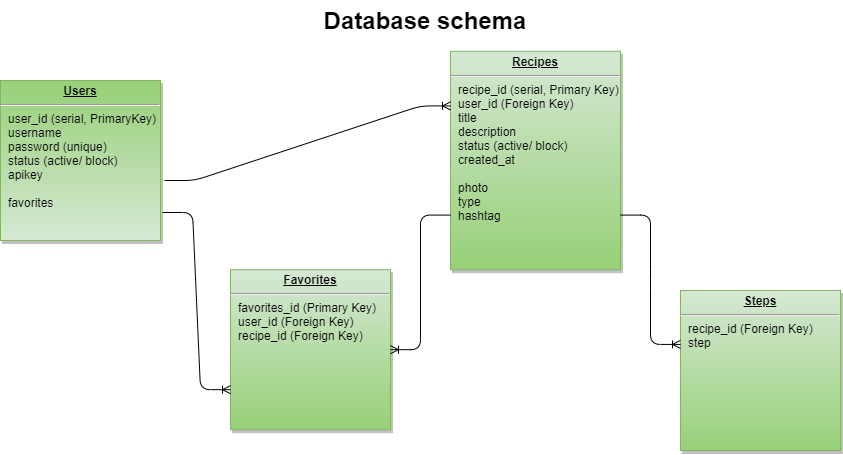

The diagram above was exported from draw.io. Its source (the exported page's mxGraphModel, read from the mxfile embedded in the PNG):
<mxGraphModel dx="1182" dy="732" grid="1" gridSize="10" guides="1" tooltips="1" connect="1" arrows="1" fold="1" page="1" pageScale="1" pageWidth="826" pageHeight="1169" background="none" math="0" shadow="0">
  <root>
    <mxCell id="0" />
    <mxCell id="1" parent="0" />
    <mxCell id="21" value="&lt;p style=&quot;margin: 0px ; margin-top: 4px ; text-align: center ; text-decoration: underline&quot;&gt;&lt;strong&gt;Recipes&lt;/strong&gt;&lt;br&gt;&lt;/p&gt;&lt;hr&gt;&lt;p style=&quot;margin: 0px ; margin-left: 8px&quot;&gt;recipe_id (serial, Primary Key)&lt;/p&gt;&lt;p style=&quot;margin: 0px ; margin-left: 8px&quot;&gt;user_id (Foreign Key)&lt;/p&gt;&lt;p style=&quot;margin: 0px ; margin-left: 8px&quot;&gt;&lt;span&gt;title&lt;/span&gt;&lt;br&gt;&lt;/p&gt;&lt;p style=&quot;margin: 0px ; margin-left: 8px&quot;&gt;description&lt;/p&gt;&lt;p style=&quot;margin: 0px ; margin-left: 8px&quot;&gt;status (active/ block)&lt;br&gt;&lt;/p&gt;&lt;p style=&quot;margin: 0px 0px 0px 8px&quot;&gt;created_at&lt;/p&gt;&lt;p style=&quot;margin: 0px ; margin-left: 8px&quot;&gt;&lt;span&gt;&lt;br&gt;&lt;/span&gt;&lt;/p&gt;&lt;p style=&quot;margin: 0px ; margin-left: 8px&quot;&gt;&lt;span&gt;photo&lt;/span&gt;&lt;br&gt;&lt;/p&gt;&lt;p style=&quot;margin: 0px ; margin-left: 8px&quot;&gt;type&lt;/p&gt;&lt;p style=&quot;margin: 0px ; margin-left: 8px&quot;&gt;&lt;span&gt;hashtag&lt;/span&gt;&lt;br&gt;&lt;/p&gt;&lt;p style=&quot;margin: 0px ; margin-left: 8px&quot;&gt;&lt;br&gt;&lt;/p&gt;" style="verticalAlign=top;align=left;overflow=fill;fontSize=12;fontFamily=Helvetica;html=1;strokeColor=#82b366;shadow=1;fillColor=#d5e8d4;gradientColor=#97d077;" parent="1" vertex="1">
      <mxGeometry x="490" y="90.82" width="170" height="218.36" as="geometry" />
    </mxCell>
    <mxCell id="25" value="&lt;p style=&quot;margin: 0px ; margin-top: 4px ; text-align: center ; text-decoration: underline&quot;&gt;&lt;b&gt;Users&lt;/b&gt;&lt;/p&gt;&lt;hr&gt;&lt;p style=&quot;margin: 0px ; margin-left: 8px&quot;&gt;user_id (serial, PrimaryKey)&lt;/p&gt;&lt;p style=&quot;margin: 0px ; margin-left: 8px&quot;&gt;username&lt;/p&gt;&lt;p style=&quot;margin: 0px ; margin-left: 8px&quot;&gt;password (unique)&lt;/p&gt;&lt;p style=&quot;margin: 0px ; margin-left: 8px&quot;&gt;status (active/ block)&lt;/p&gt;&lt;p style=&quot;margin: 0px ; margin-left: 8px&quot;&gt;apikey&lt;br&gt;&lt;/p&gt;&lt;p style=&quot;margin: 0px ; margin-left: 8px&quot;&gt;&lt;br&gt;&lt;/p&gt;&lt;p style=&quot;margin: 0px ; margin-left: 8px&quot;&gt;favorites&lt;/p&gt;&lt;p style=&quot;margin: 0px ; margin-left: 8px&quot;&gt;&lt;br&gt;&lt;/p&gt;" style="verticalAlign=top;align=left;overflow=fill;fontSize=12;fontFamily=Helvetica;html=1;shadow=1;gradientDirection=north;fillColor=#d5e8d4;strokeColor=#82b366;gradientColor=#97d077;" parent="1" vertex="1">
      <mxGeometry x="40.00000000000006" y="120.00000000000037" width="160" height="160" as="geometry" />
    </mxCell>
    <mxCell id="UKhX1Gp5zAe_a4xiDpSM-94" value="&lt;p style=&quot;margin: 0px ; margin-top: 4px ; text-align: center ; text-decoration: underline&quot;&gt;&lt;b&gt;Favorites&lt;/b&gt;&lt;/p&gt;&lt;hr&gt;&lt;p style=&quot;margin: 0px ; margin-left: 8px&quot;&gt;favorites_id (Primary Key)&lt;/p&gt;&lt;p style=&quot;margin: 0px ; margin-left: 8px&quot;&gt;user_id&amp;nbsp;(Foreign Key)&lt;/p&gt;&lt;p style=&quot;margin: 0px ; margin-left: 8px&quot;&gt;recipe_id&amp;nbsp;&lt;span&gt;(Foreign Key)&amp;nbsp;&lt;/span&gt;&lt;/p&gt;&lt;p style=&quot;margin: 0px ; margin-left: 8px&quot;&gt;&lt;br&gt;&lt;/p&gt;" style="verticalAlign=top;align=left;overflow=fill;fontSize=12;fontFamily=Helvetica;html=1;shadow=1;fillColor=#d5e8d4;strokeColor=#82b366;gradientColor=#97d077;" parent="1" vertex="1">
      <mxGeometry x="270" y="309.1800000000004" width="160" height="160" as="geometry" />
    </mxCell>
    <mxCell id="UKhX1Gp5zAe_a4xiDpSM-101" value="Database schema" style="text;html=1;strokeColor=none;fillColor=none;align=center;verticalAlign=middle;whiteSpace=wrap;rounded=0;fontSize=24;fontStyle=1" parent="1" vertex="1">
      <mxGeometry x="340" y="40" width="250" height="40" as="geometry" />
    </mxCell>
    <mxCell id="5LhsxwM6CgWQtDJTVOn2-90" value="&lt;p style=&quot;margin: 0px ; margin-top: 4px ; text-align: center ; text-decoration: underline&quot;&gt;&lt;b&gt;Steps&lt;/b&gt;&lt;/p&gt;&lt;hr&gt;&lt;p style=&quot;margin: 0px ; margin-left: 8px&quot;&gt;&lt;span&gt;recipe_id (Foreign Key)&amp;nbsp;&lt;/span&gt;&lt;br&gt;&lt;/p&gt;&lt;p style=&quot;margin: 0px ; margin-left: 8px&quot;&gt;step&lt;/p&gt;&lt;p style=&quot;margin: 0px ; margin-left: 8px&quot;&gt;&lt;br&gt;&lt;/p&gt;" style="verticalAlign=top;align=left;overflow=fill;fontSize=12;fontFamily=Helvetica;html=1;shadow=1;fillColor=#d5e8d4;strokeColor=#82b366;gradientColor=#97d077;" parent="1" vertex="1">
      <mxGeometry x="720" y="330.0000000000004" width="160" height="160" as="geometry" />
    </mxCell>
    <mxCell id="5LhsxwM6CgWQtDJTVOn2-93" value="" style="edgeStyle=entityRelationEdgeStyle;fontSize=12;html=1;endArrow=ERoneToMany;entryX=0;entryY=0.25;entryDx=0;entryDy=0;exitX=1.025;exitY=0.625;exitDx=0;exitDy=0;exitPerimeter=0;" parent="1" source="25" target="21" edge="1">
      <mxGeometry width="100" height="100" relative="1" as="geometry">
        <mxPoint x="233" y="220" as="sourcePoint" />
        <mxPoint x="333" y="120" as="targetPoint" />
      </mxGeometry>
    </mxCell>
    <mxCell id="5LhsxwM6CgWQtDJTVOn2-94" value="" style="edgeStyle=entityRelationEdgeStyle;fontSize=12;html=1;endArrow=ERoneToMany;entryX=0;entryY=0.337;entryDx=0;entryDy=0;entryPerimeter=0;exitX=1;exitY=0.75;exitDx=0;exitDy=0;" parent="1" source="21" target="5LhsxwM6CgWQtDJTVOn2-90" edge="1">
      <mxGeometry width="100" height="100" relative="1" as="geometry">
        <mxPoint x="590" y="240" as="sourcePoint" />
        <mxPoint x="630" y="360" as="targetPoint" />
      </mxGeometry>
    </mxCell>
    <mxCell id="5LhsxwM6CgWQtDJTVOn2-97" value="" style="edgeStyle=entityRelationEdgeStyle;fontSize=12;html=1;endArrow=ERoneToMany;entryX=1;entryY=0.5;entryDx=0;entryDy=0;exitX=0;exitY=0.75;exitDx=0;exitDy=0;" parent="1" source="21" target="UKhX1Gp5zAe_a4xiDpSM-94" edge="1">
      <mxGeometry width="100" height="100" relative="1" as="geometry">
        <mxPoint x="460" y="330" as="sourcePoint" />
        <mxPoint x="460" y="330" as="targetPoint" />
      </mxGeometry>
    </mxCell>
    <mxCell id="5LhsxwM6CgWQtDJTVOn2-99" value="" style="edgeStyle=entityRelationEdgeStyle;fontSize=12;html=1;endArrow=ERoneToMany;entryX=0;entryY=0.75;entryDx=0;entryDy=0;exitX=1.013;exitY=0.825;exitDx=0;exitDy=0;exitPerimeter=0;" parent="1" source="25" target="UKhX1Gp5zAe_a4xiDpSM-94" edge="1">
      <mxGeometry width="100" height="100" relative="1" as="geometry">
        <mxPoint x="150" y="400" as="sourcePoint" />
        <mxPoint x="250" y="300" as="targetPoint" />
      </mxGeometry>
    </mxCell>
  </root>
</mxGraphModel>